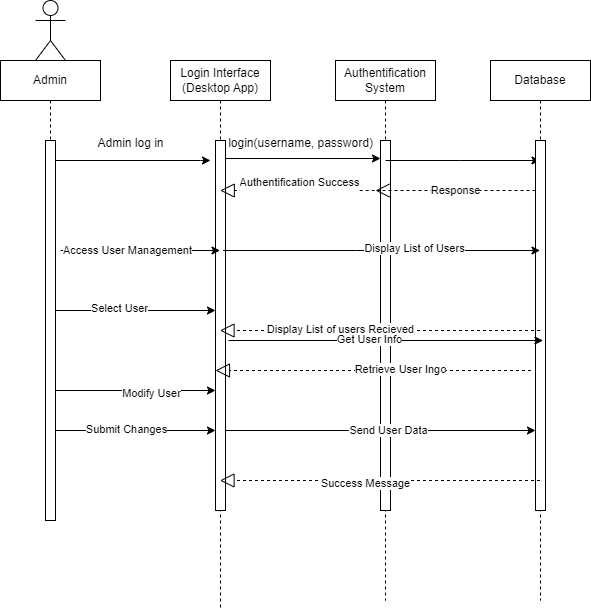

The diagram above was exported from draw.io. Its source (the exported page's mxGraphModel, read from the mxfile embedded in the PNG):
<mxGraphModel dx="1434" dy="836" grid="1" gridSize="10" guides="1" tooltips="1" connect="1" arrows="1" fold="1" page="1" pageScale="1" pageWidth="850" pageHeight="1100" math="0" shadow="0">
  <root>
    <mxCell id="0" />
    <mxCell id="1" parent="0" />
    <mxCell id="aM9ryv3xv72pqoxQDRHE-5" value="Login Interface&lt;div&gt;(Desktop App)&lt;/div&gt;" style="shape=umlLifeline;perimeter=lifelinePerimeter;whiteSpace=wrap;html=1;container=0;dropTarget=0;collapsible=0;recursiveResize=0;outlineConnect=0;portConstraint=eastwest;newEdgeStyle={&quot;edgeStyle&quot;:&quot;elbowEdgeStyle&quot;,&quot;elbow&quot;:&quot;vertical&quot;,&quot;curved&quot;:0,&quot;rounded&quot;:0};" parent="1" vertex="1">
      <mxGeometry x="210" y="120" width="100" height="550" as="geometry" />
    </mxCell>
    <mxCell id="aM9ryv3xv72pqoxQDRHE-6" value="" style="html=1;points=[];perimeter=orthogonalPerimeter;outlineConnect=0;targetShapes=umlLifeline;portConstraint=eastwest;newEdgeStyle={&quot;edgeStyle&quot;:&quot;elbowEdgeStyle&quot;,&quot;elbow&quot;:&quot;vertical&quot;,&quot;curved&quot;:0,&quot;rounded&quot;:0};" parent="aM9ryv3xv72pqoxQDRHE-5" vertex="1">
      <mxGeometry x="45" y="80" width="10" height="370" as="geometry" />
    </mxCell>
    <mxCell id="yWkAhvQST8Fs1WPdhRmA-1" value="" style="shape=umlActor;verticalLabelPosition=bottom;verticalAlign=top;html=1;outlineConnect=0;" parent="1" vertex="1">
      <mxGeometry x="75" y="60" width="30" height="60" as="geometry" />
    </mxCell>
    <mxCell id="yWkAhvQST8Fs1WPdhRmA-3" value="Admin" style="shape=umlLifeline;perimeter=lifelinePerimeter;whiteSpace=wrap;html=1;container=0;dropTarget=0;collapsible=0;recursiveResize=0;outlineConnect=0;portConstraint=eastwest;newEdgeStyle={&quot;edgeStyle&quot;:&quot;elbowEdgeStyle&quot;,&quot;elbow&quot;:&quot;vertical&quot;,&quot;curved&quot;:0,&quot;rounded&quot;:0};" parent="1" vertex="1">
      <mxGeometry x="40" y="120" width="100" height="450" as="geometry" />
    </mxCell>
    <mxCell id="yWkAhvQST8Fs1WPdhRmA-4" value="" style="html=1;points=[];perimeter=orthogonalPerimeter;outlineConnect=0;targetShapes=umlLifeline;portConstraint=eastwest;newEdgeStyle={&quot;edgeStyle&quot;:&quot;elbowEdgeStyle&quot;,&quot;elbow&quot;:&quot;vertical&quot;,&quot;curved&quot;:0,&quot;rounded&quot;:0};" parent="yWkAhvQST8Fs1WPdhRmA-3" vertex="1">
      <mxGeometry x="45" y="80" width="10" height="380" as="geometry" />
    </mxCell>
    <mxCell id="yWkAhvQST8Fs1WPdhRmA-5" value="Authentification&lt;div&gt;System&lt;/div&gt;" style="shape=umlLifeline;perimeter=lifelinePerimeter;whiteSpace=wrap;html=1;container=0;dropTarget=0;collapsible=0;recursiveResize=0;outlineConnect=0;portConstraint=eastwest;newEdgeStyle={&quot;edgeStyle&quot;:&quot;elbowEdgeStyle&quot;,&quot;elbow&quot;:&quot;vertical&quot;,&quot;curved&quot;:0,&quot;rounded&quot;:0};" parent="1" vertex="1">
      <mxGeometry x="375" y="120" width="100" height="540" as="geometry" />
    </mxCell>
    <mxCell id="yWkAhvQST8Fs1WPdhRmA-6" value="" style="html=1;points=[];perimeter=orthogonalPerimeter;outlineConnect=0;targetShapes=umlLifeline;portConstraint=eastwest;newEdgeStyle={&quot;edgeStyle&quot;:&quot;elbowEdgeStyle&quot;,&quot;elbow&quot;:&quot;vertical&quot;,&quot;curved&quot;:0,&quot;rounded&quot;:0};" parent="yWkAhvQST8Fs1WPdhRmA-5" vertex="1">
      <mxGeometry x="45" y="80" width="10" height="370" as="geometry" />
    </mxCell>
    <mxCell id="yWkAhvQST8Fs1WPdhRmA-9" style="edgeStyle=elbowEdgeStyle;rounded=0;orthogonalLoop=1;jettySize=auto;html=1;elbow=vertical;curved=0;" parent="1" source="yWkAhvQST8Fs1WPdhRmA-4" edge="1">
      <mxGeometry relative="1" as="geometry">
        <mxPoint x="100" y="220" as="sourcePoint" />
        <mxPoint x="250" y="220" as="targetPoint" />
        <Array as="points">
          <mxPoint x="240" y="220" />
        </Array>
      </mxGeometry>
    </mxCell>
    <mxCell id="yWkAhvQST8Fs1WPdhRmA-10" value="Admin log in" style="text;html=1;align=center;verticalAlign=middle;resizable=0;points=[];autosize=1;strokeColor=none;fillColor=none;" parent="1" vertex="1">
      <mxGeometry x="125" y="188" width="90" height="30" as="geometry" />
    </mxCell>
    <mxCell id="yWkAhvQST8Fs1WPdhRmA-11" style="edgeStyle=elbowEdgeStyle;rounded=0;orthogonalLoop=1;jettySize=auto;html=1;elbow=vertical;curved=0;" parent="1" edge="1">
      <mxGeometry relative="1" as="geometry">
        <mxPoint x="265" y="218" as="sourcePoint" />
        <mxPoint x="420" y="218" as="targetPoint" />
      </mxGeometry>
    </mxCell>
    <mxCell id="nYSf58fdKPmcUPkHfscj-8" style="edgeStyle=orthogonalEdgeStyle;rounded=0;orthogonalLoop=1;jettySize=auto;html=1;" edge="1" parent="1" source="yWkAhvQST8Fs1WPdhRmA-12" target="nYSf58fdKPmcUPkHfscj-6">
      <mxGeometry relative="1" as="geometry">
        <Array as="points">
          <mxPoint x="500" y="220" />
          <mxPoint x="500" y="220" />
        </Array>
      </mxGeometry>
    </mxCell>
    <mxCell id="yWkAhvQST8Fs1WPdhRmA-12" value="login(username, password&lt;span style=&quot;background-color: transparent; color: light-dark(rgb(0, 0, 0), rgb(255, 255, 255));&quot;&gt;)&lt;/span&gt;&lt;div&gt;&lt;div&gt;&lt;br&gt;&lt;/div&gt;&lt;/div&gt;" style="text;html=1;align=center;verticalAlign=middle;resizable=0;points=[];autosize=1;strokeColor=none;fillColor=none;" parent="1" vertex="1">
      <mxGeometry x="255" y="190" width="170" height="40" as="geometry" />
    </mxCell>
    <mxCell id="nYSf58fdKPmcUPkHfscj-2" value="" style="endArrow=block;dashed=1;endFill=0;endSize=12;html=1;rounded=0;" edge="1" parent="1">
      <mxGeometry width="160" relative="1" as="geometry">
        <mxPoint x="420.25" y="250" as="sourcePoint" />
        <mxPoint x="259.75" y="250" as="targetPoint" />
      </mxGeometry>
    </mxCell>
    <mxCell id="nYSf58fdKPmcUPkHfscj-5" value="Authentification Success&lt;div&gt;&lt;br&gt;&lt;/div&gt;" style="edgeLabel;html=1;align=center;verticalAlign=middle;resizable=0;points=[];" vertex="1" connectable="0" parent="nYSf58fdKPmcUPkHfscj-2">
      <mxGeometry x="0.0249" y="-2" relative="1" as="geometry">
        <mxPoint as="offset" />
      </mxGeometry>
    </mxCell>
    <mxCell id="nYSf58fdKPmcUPkHfscj-6" value="Database" style="shape=umlLifeline;perimeter=lifelinePerimeter;whiteSpace=wrap;html=1;container=0;dropTarget=0;collapsible=0;recursiveResize=0;outlineConnect=0;portConstraint=eastwest;newEdgeStyle={&quot;edgeStyle&quot;:&quot;elbowEdgeStyle&quot;,&quot;elbow&quot;:&quot;vertical&quot;,&quot;curved&quot;:0,&quot;rounded&quot;:0};" vertex="1" parent="1">
      <mxGeometry x="530" y="120" width="100" height="540" as="geometry" />
    </mxCell>
    <mxCell id="nYSf58fdKPmcUPkHfscj-7" value="" style="html=1;points=[];perimeter=orthogonalPerimeter;outlineConnect=0;targetShapes=umlLifeline;portConstraint=eastwest;newEdgeStyle={&quot;edgeStyle&quot;:&quot;elbowEdgeStyle&quot;,&quot;elbow&quot;:&quot;vertical&quot;,&quot;curved&quot;:0,&quot;rounded&quot;:0};" vertex="1" parent="nYSf58fdKPmcUPkHfscj-6">
      <mxGeometry x="45" y="80" width="10" height="370" as="geometry" />
    </mxCell>
    <mxCell id="nYSf58fdKPmcUPkHfscj-9" value="Response" style="endArrow=open;endSize=12;dashed=1;html=1;rounded=0;" edge="1" parent="1">
      <mxGeometry width="160" relative="1" as="geometry">
        <mxPoint x="575" y="250" as="sourcePoint" />
        <mxPoint x="415" y="250" as="targetPoint" />
      </mxGeometry>
    </mxCell>
    <mxCell id="nYSf58fdKPmcUPkHfscj-10" style="edgeStyle=elbowEdgeStyle;rounded=0;orthogonalLoop=1;jettySize=auto;html=1;elbow=vertical;curved=0;" edge="1" parent="1" target="aM9ryv3xv72pqoxQDRHE-5">
      <mxGeometry relative="1" as="geometry">
        <mxPoint x="100" y="310" as="sourcePoint" />
        <mxPoint x="264.5" y="310" as="targetPoint" />
      </mxGeometry>
    </mxCell>
    <mxCell id="nYSf58fdKPmcUPkHfscj-11" value="Access User Management" style="edgeLabel;html=1;align=center;verticalAlign=middle;resizable=0;points=[];" vertex="1" connectable="0" parent="nYSf58fdKPmcUPkHfscj-10">
      <mxGeometry x="-0.1733" y="1" relative="1" as="geometry">
        <mxPoint as="offset" />
      </mxGeometry>
    </mxCell>
    <mxCell id="nYSf58fdKPmcUPkHfscj-12" style="edgeStyle=elbowEdgeStyle;rounded=0;orthogonalLoop=1;jettySize=auto;html=1;elbow=vertical;curved=0;" edge="1" parent="1" target="nYSf58fdKPmcUPkHfscj-6">
      <mxGeometry relative="1" as="geometry">
        <mxPoint x="262.5" y="310" as="sourcePoint" />
        <mxPoint x="417.5" y="310" as="targetPoint" />
      </mxGeometry>
    </mxCell>
    <mxCell id="nYSf58fdKPmcUPkHfscj-16" value="Display List of Users" style="edgeLabel;html=1;align=center;verticalAlign=middle;resizable=0;points=[];" vertex="1" connectable="0" parent="nYSf58fdKPmcUPkHfscj-12">
      <mxGeometry x="0.2019" y="3" relative="1" as="geometry">
        <mxPoint as="offset" />
      </mxGeometry>
    </mxCell>
    <mxCell id="nYSf58fdKPmcUPkHfscj-14" value="" style="endArrow=block;dashed=1;endFill=0;endSize=12;html=1;rounded=0;" edge="1" parent="1" source="nYSf58fdKPmcUPkHfscj-6" target="aM9ryv3xv72pqoxQDRHE-5">
      <mxGeometry width="160" relative="1" as="geometry">
        <mxPoint x="370" y="350" as="sourcePoint" />
        <mxPoint x="370" y="350" as="targetPoint" />
      </mxGeometry>
    </mxCell>
    <mxCell id="nYSf58fdKPmcUPkHfscj-15" value="Display List of users Recieved" style="edgeLabel;html=1;align=center;verticalAlign=middle;resizable=0;points=[];" vertex="1" connectable="0" parent="nYSf58fdKPmcUPkHfscj-14">
      <mxGeometry x="0.2531" y="-2" relative="1" as="geometry">
        <mxPoint as="offset" />
      </mxGeometry>
    </mxCell>
    <mxCell id="nYSf58fdKPmcUPkHfscj-17" style="edgeStyle=elbowEdgeStyle;rounded=0;orthogonalLoop=1;jettySize=auto;html=1;elbow=horizontal;curved=0;" edge="1" parent="1">
      <mxGeometry relative="1" as="geometry">
        <mxPoint x="95" y="370" as="sourcePoint" />
        <mxPoint x="255" y="370" as="targetPoint" />
      </mxGeometry>
    </mxCell>
    <mxCell id="nYSf58fdKPmcUPkHfscj-19" value="Select User" style="edgeLabel;html=1;align=center;verticalAlign=middle;resizable=0;points=[];" vertex="1" connectable="0" parent="nYSf58fdKPmcUPkHfscj-17">
      <mxGeometry x="-0.2125" y="3" relative="1" as="geometry">
        <mxPoint as="offset" />
      </mxGeometry>
    </mxCell>
    <mxCell id="nYSf58fdKPmcUPkHfscj-20" style="edgeStyle=elbowEdgeStyle;rounded=0;orthogonalLoop=1;jettySize=auto;html=1;elbow=vertical;curved=0;" edge="1" parent="1">
      <mxGeometry relative="1" as="geometry">
        <mxPoint x="268" y="400" as="sourcePoint" />
        <mxPoint x="582.5" y="400" as="targetPoint" />
      </mxGeometry>
    </mxCell>
    <mxCell id="nYSf58fdKPmcUPkHfscj-21" value="Get User Info" style="edgeLabel;html=1;align=center;verticalAlign=middle;resizable=0;points=[];" vertex="1" connectable="0" parent="nYSf58fdKPmcUPkHfscj-20">
      <mxGeometry x="-0.1097" y="2" relative="1" as="geometry">
        <mxPoint as="offset" />
      </mxGeometry>
    </mxCell>
    <mxCell id="nYSf58fdKPmcUPkHfscj-22" value="" style="endArrow=block;dashed=1;endFill=0;endSize=12;html=1;rounded=0;" edge="1" parent="1">
      <mxGeometry width="160" relative="1" as="geometry">
        <mxPoint x="570.5" y="430" as="sourcePoint" />
        <mxPoint x="255" y="430" as="targetPoint" />
      </mxGeometry>
    </mxCell>
    <mxCell id="nYSf58fdKPmcUPkHfscj-23" value="Retrieve User Ingo" style="edgeLabel;html=1;align=center;verticalAlign=middle;resizable=0;points=[];" vertex="1" connectable="0" parent="nYSf58fdKPmcUPkHfscj-22">
      <mxGeometry x="-0.1664" y="-2" relative="1" as="geometry">
        <mxPoint x="1" as="offset" />
      </mxGeometry>
    </mxCell>
    <mxCell id="nYSf58fdKPmcUPkHfscj-24" style="edgeStyle=elbowEdgeStyle;rounded=0;orthogonalLoop=1;jettySize=auto;html=1;elbow=vertical;curved=0;" edge="1" parent="1">
      <mxGeometry relative="1" as="geometry">
        <mxPoint x="95" y="450" as="sourcePoint" />
        <mxPoint x="255" y="450" as="targetPoint" />
      </mxGeometry>
    </mxCell>
    <mxCell id="nYSf58fdKPmcUPkHfscj-25" value="Modify User" style="edgeLabel;html=1;align=center;verticalAlign=middle;resizable=0;points=[];" vertex="1" connectable="0" parent="nYSf58fdKPmcUPkHfscj-24">
      <mxGeometry x="0.1875" y="-2" relative="1" as="geometry">
        <mxPoint as="offset" />
      </mxGeometry>
    </mxCell>
    <mxCell id="nYSf58fdKPmcUPkHfscj-26" style="edgeStyle=elbowEdgeStyle;rounded=0;orthogonalLoop=1;jettySize=auto;html=1;elbow=vertical;curved=0;" edge="1" parent="1">
      <mxGeometry relative="1" as="geometry">
        <mxPoint x="95" y="490" as="sourcePoint" />
        <mxPoint x="255" y="490" as="targetPoint" />
      </mxGeometry>
    </mxCell>
    <mxCell id="nYSf58fdKPmcUPkHfscj-27" value="Submit Changes" style="edgeLabel;html=1;align=center;verticalAlign=middle;resizable=0;points=[];" vertex="1" connectable="0" parent="nYSf58fdKPmcUPkHfscj-26">
      <mxGeometry x="-0.125" y="2" relative="1" as="geometry">
        <mxPoint as="offset" />
      </mxGeometry>
    </mxCell>
    <mxCell id="nYSf58fdKPmcUPkHfscj-28" style="edgeStyle=elbowEdgeStyle;rounded=0;orthogonalLoop=1;jettySize=auto;html=1;elbow=vertical;curved=0;" edge="1" parent="1" source="aM9ryv3xv72pqoxQDRHE-6" target="nYSf58fdKPmcUPkHfscj-7">
      <mxGeometry relative="1" as="geometry">
        <Array as="points">
          <mxPoint x="410" y="490" />
        </Array>
      </mxGeometry>
    </mxCell>
    <mxCell id="nYSf58fdKPmcUPkHfscj-29" value="Send User Data" style="edgeLabel;html=1;align=center;verticalAlign=middle;resizable=0;points=[];" vertex="1" connectable="0" parent="nYSf58fdKPmcUPkHfscj-28">
      <mxGeometry x="0.0452" y="1" relative="1" as="geometry">
        <mxPoint as="offset" />
      </mxGeometry>
    </mxCell>
    <mxCell id="nYSf58fdKPmcUPkHfscj-30" value="" style="endArrow=block;dashed=1;endFill=0;endSize=12;html=1;rounded=0;" edge="1" parent="1" target="aM9ryv3xv72pqoxQDRHE-5">
      <mxGeometry width="160" relative="1" as="geometry">
        <mxPoint x="579.5" y="540" as="sourcePoint" />
        <mxPoint x="95" y="540" as="targetPoint" />
      </mxGeometry>
    </mxCell>
    <mxCell id="nYSf58fdKPmcUPkHfscj-31" value="Success Message" style="edgeLabel;html=1;align=center;verticalAlign=middle;resizable=0;points=[];" vertex="1" connectable="0" parent="nYSf58fdKPmcUPkHfscj-30">
      <mxGeometry x="0.0969" y="2" relative="1" as="geometry">
        <mxPoint x="1" as="offset" />
      </mxGeometry>
    </mxCell>
  </root>
</mxGraphModel>